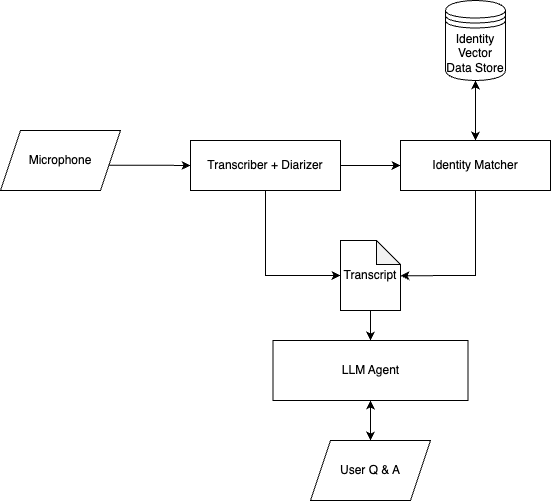

The diagram above was exported from draw.io. Its source (the exported page's mxGraphModel, read from the mxfile embedded in the PNG):
<mxGraphModel dx="1195" dy="768" grid="1" gridSize="10" guides="1" tooltips="1" connect="1" arrows="1" fold="1" page="1" pageScale="1" pageWidth="1200" pageHeight="1920" math="0" shadow="0">
  <root>
    <mxCell id="0" />
    <mxCell id="1" parent="0" />
    <mxCell id="Ai1QyRkAxc893xeBvmrG-4" value="" style="edgeStyle=orthogonalEdgeStyle;rounded=0;orthogonalLoop=1;jettySize=auto;html=1;exitX=0.889;exitY=0.578;exitDx=0;exitDy=0;exitPerimeter=0;" edge="1" parent="1" source="Ai1QyRkAxc893xeBvmrG-14" target="Ai1QyRkAxc893xeBvmrG-2">
      <mxGeometry relative="1" as="geometry">
        <mxPoint x="320" y="325" as="sourcePoint" />
      </mxGeometry>
    </mxCell>
    <mxCell id="Ai1QyRkAxc893xeBvmrG-5" value="" style="edgeStyle=orthogonalEdgeStyle;rounded=0;orthogonalLoop=1;jettySize=auto;html=1;" edge="1" parent="1" source="Ai1QyRkAxc893xeBvmrG-2" target="Ai1QyRkAxc893xeBvmrG-3">
      <mxGeometry relative="1" as="geometry" />
    </mxCell>
    <mxCell id="Ai1QyRkAxc893xeBvmrG-2" value="Transcriber + Diarizer" style="rounded=0;whiteSpace=wrap;html=1;" vertex="1" parent="1">
      <mxGeometry x="390" y="300" width="150" height="50" as="geometry" />
    </mxCell>
    <mxCell id="Ai1QyRkAxc893xeBvmrG-3" value="Identity Matcher" style="rounded=0;whiteSpace=wrap;html=1;" vertex="1" parent="1">
      <mxGeometry x="600" y="300" width="150" height="50" as="geometry" />
    </mxCell>
    <mxCell id="Ai1QyRkAxc893xeBvmrG-6" value="LLM Agent" style="rounded=0;whiteSpace=wrap;html=1;" vertex="1" parent="1">
      <mxGeometry x="472.5" y="500" width="195" height="60" as="geometry" />
    </mxCell>
    <mxCell id="Ai1QyRkAxc893xeBvmrG-7" value="Identity Vector Data Store" style="shape=datastore;whiteSpace=wrap;html=1;" vertex="1" parent="1">
      <mxGeometry x="645" y="160" width="60" height="80" as="geometry" />
    </mxCell>
    <mxCell id="Ai1QyRkAxc893xeBvmrG-9" value="" style="endArrow=classic;html=1;rounded=0;entryX=0.5;entryY=0;entryDx=0;entryDy=0;strokeColor=default;startArrow=classic;startFill=1;targetPerimeterSpacing=1;" edge="1" parent="1" target="Ai1QyRkAxc893xeBvmrG-3">
      <mxGeometry width="50" height="50" relative="1" as="geometry">
        <mxPoint x="675" y="240" as="sourcePoint" />
        <mxPoint x="700" y="190" as="targetPoint" />
        <Array as="points">
          <mxPoint x="675" y="270" />
        </Array>
      </mxGeometry>
    </mxCell>
    <mxCell id="Ai1QyRkAxc893xeBvmrG-10" value="Transcript" style="shape=note;whiteSpace=wrap;html=1;backgroundOutline=1;darkOpacity=0.05;size=24;" vertex="1" parent="1">
      <mxGeometry x="540" y="400" width="60" height="70" as="geometry" />
    </mxCell>
    <mxCell id="Ai1QyRkAxc893xeBvmrG-11" value="" style="endArrow=classic;html=1;rounded=0;exitX=0.5;exitY=1;exitDx=0;exitDy=0;entryX=0;entryY=0.5;entryDx=0;entryDy=0;entryPerimeter=0;" edge="1" parent="1" source="Ai1QyRkAxc893xeBvmrG-2" target="Ai1QyRkAxc893xeBvmrG-10">
      <mxGeometry width="50" height="50" relative="1" as="geometry">
        <mxPoint x="400" y="500" as="sourcePoint" />
        <mxPoint x="450" y="450" as="targetPoint" />
        <Array as="points">
          <mxPoint x="465" y="435" />
        </Array>
      </mxGeometry>
    </mxCell>
    <mxCell id="Ai1QyRkAxc893xeBvmrG-12" value="" style="endArrow=classic;html=1;rounded=0;exitX=0.5;exitY=1;exitDx=0;exitDy=0;entryX=1.035;entryY=0.546;entryDx=0;entryDy=0;entryPerimeter=0;" edge="1" parent="1" source="Ai1QyRkAxc893xeBvmrG-3">
      <mxGeometry width="50" height="50" relative="1" as="geometry">
        <mxPoint x="672.9" y="347.0000000000001" as="sourcePoint" />
        <mxPoint x="599.9999999999999" y="435.2199999999999" as="targetPoint" />
        <Array as="points">
          <mxPoint x="675" y="435" />
        </Array>
      </mxGeometry>
    </mxCell>
    <mxCell id="Ai1QyRkAxc893xeBvmrG-13" value="" style="endArrow=classic;html=1;rounded=0;exitX=0.5;exitY=1;exitDx=0;exitDy=0;exitPerimeter=0;entryX=0.5;entryY=0;entryDx=0;entryDy=0;" edge="1" parent="1" source="Ai1QyRkAxc893xeBvmrG-10" target="Ai1QyRkAxc893xeBvmrG-6">
      <mxGeometry width="50" height="50" relative="1" as="geometry">
        <mxPoint x="340" y="520" as="sourcePoint" />
        <mxPoint x="390" y="470" as="targetPoint" />
      </mxGeometry>
    </mxCell>
    <mxCell id="Ai1QyRkAxc893xeBvmrG-14" value="Microphone" style="shape=parallelogram;perimeter=parallelogramPerimeter;whiteSpace=wrap;html=1;fixedSize=1;" vertex="1" parent="1">
      <mxGeometry x="200" y="290" width="120" height="60" as="geometry" />
    </mxCell>
    <mxCell id="Ai1QyRkAxc893xeBvmrG-16" value="" style="edgeStyle=orthogonalEdgeStyle;rounded=0;orthogonalLoop=1;jettySize=auto;html=1;startArrow=classic;startFill=1;" edge="1" parent="1" source="Ai1QyRkAxc893xeBvmrG-15" target="Ai1QyRkAxc893xeBvmrG-6">
      <mxGeometry relative="1" as="geometry" />
    </mxCell>
    <mxCell id="Ai1QyRkAxc893xeBvmrG-15" value="User Q &amp;amp; A" style="shape=parallelogram;perimeter=parallelogramPerimeter;whiteSpace=wrap;html=1;fixedSize=1;" vertex="1" parent="1">
      <mxGeometry x="510" y="600" width="120" height="60" as="geometry" />
    </mxCell>
  </root>
</mxGraphModel>